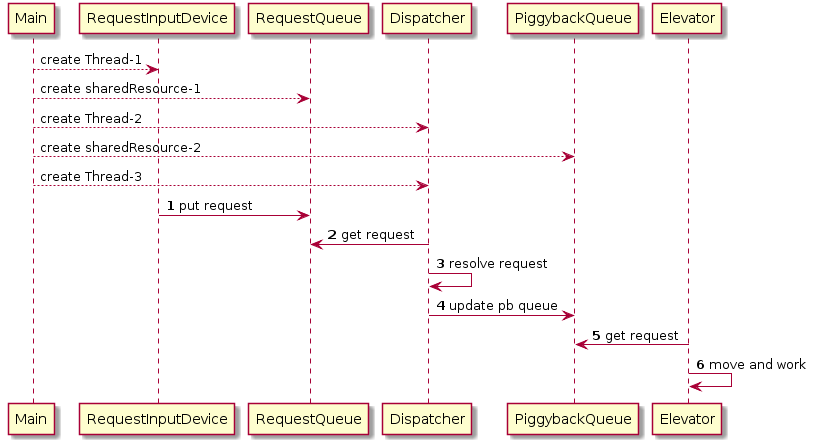

The diagram above was rendered by PlantUML. Its source (embedded in the PNG):
@startuml
Main --> RequestInputDevice : create Thread-1
Main --> RequestQueue : create sharedResource-1
Main --> Dispatcher : create Thread-2
Main --> PiggybackQueue : create sharedResource-2
Main --> Dispatcher : create Thread-3
autonumber
RequestInputDevice -> RequestQueue : put request
RequestQueue <- Dispatcher : get request
Dispatcher -> Dispatcher : resolve request
Dispatcher -> PiggybackQueue : update pb queue
PiggybackQueue <- Elevator : get request
Elevator -> Elevator : move and work
@enduml